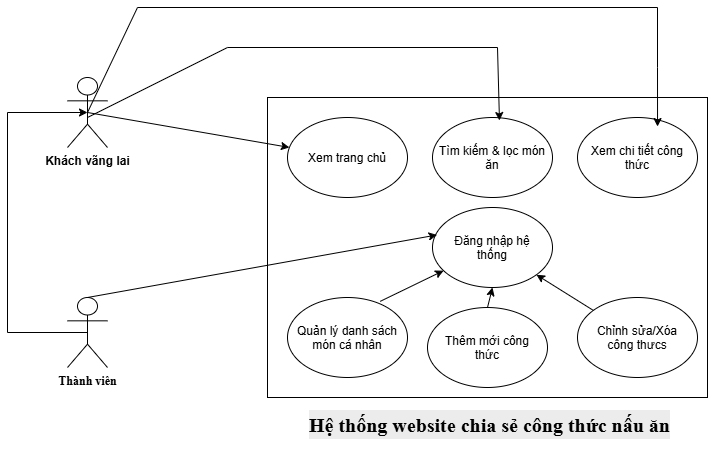

The diagram above was exported from draw.io. Its source (the exported page's mxGraphModel, read from the mxfile embedded in the PNG):
<mxGraphModel dx="985" dy="631" grid="1" gridSize="10" guides="1" tooltips="1" connect="1" arrows="1" fold="1" page="1" pageScale="1" pageWidth="827" pageHeight="1169" math="0" shadow="0">
  <root>
    <mxCell id="0" />
    <mxCell id="1" parent="0" />
    <mxCell id="yAkcgMfUB4qmdPovV1HH-8" parent="1" style="shape=umlActor;verticalLabelPosition=bottom;verticalAlign=top;html=1;outlineConnect=0;fontStyle=1" value="Khách vãng lai" vertex="1">
      <mxGeometry height="70" width="40" x="90" y="150" as="geometry" />
    </mxCell>
    <mxCell id="sOTdsaQERMg6wA8447c9-3" edge="1" parent="1" source="yAkcgMfUB4qmdPovV1HH-9" style="edgeStyle=orthogonalEdgeStyle;rounded=0;orthogonalLoop=1;jettySize=auto;html=1;exitX=0.5;exitY=0.5;exitDx=0;exitDy=0;exitPerimeter=0;entryX=0.5;entryY=0.5;entryDx=0;entryDy=0;entryPerimeter=0;" target="yAkcgMfUB4qmdPovV1HH-8">
      <mxGeometry relative="1" as="geometry">
        <Array as="points">
          <mxPoint x="30" y="405" />
          <mxPoint x="30" y="185" />
        </Array>
        <mxPoint x="30" y="100" as="targetPoint" />
      </mxGeometry>
    </mxCell>
    <mxCell id="yAkcgMfUB4qmdPovV1HH-9" parent="1" style="shape=umlActor;verticalLabelPosition=bottom;verticalAlign=top;html=1;outlineConnect=0;fontFamily=Times New Roman;fontStyle=1" value="Thành viên" vertex="1">
      <mxGeometry height="70" width="40" x="90" y="370" as="geometry" />
    </mxCell>
    <mxCell id="yAkcgMfUB4qmdPovV1HH-10" parent="1" style="rounded=0;whiteSpace=wrap;html=1;" value="&lt;h1&gt;&lt;br&gt;&lt;/h1&gt;" vertex="1">
      <mxGeometry height="300" width="440" x="290" y="170" as="geometry" />
    </mxCell>
    <mxCell id="yAkcgMfUB4qmdPovV1HH-12" parent="1" style="text;whiteSpace=wrap;html=1;" value="&lt;h1 style=&quot;forced-color-adjust: none; color: rgb(0, 0, 0); font-family: Helvetica; font-style: normal; font-variant-ligatures: normal; font-variant-caps: normal; letter-spacing: normal; orphans: 2; text-align: center; text-indent: 0px; text-transform: none; widows: 2; word-spacing: 0px; -webkit-text-stroke-width: 0px; white-space: normal; background-color: rgb(236, 236, 236); text-decoration-thickness: initial; text-decoration-style: initial; text-decoration-color: initial;&quot;&gt;&lt;font face=&quot;Times New Roman&quot; style=&quot;forced-color-adjust: none; font-size: 20px;&quot;&gt;Hệ thống website chia sẻ công thức nấu ăn&lt;/font&gt;&lt;/h1&gt;" vertex="1">
      <mxGeometry height="70" width="420" x="330" y="460" as="geometry" />
    </mxCell>
    <mxCell id="yAkcgMfUB4qmdPovV1HH-13" parent="1" style="ellipse;whiteSpace=wrap;html=1;shapeInside=1;" value="Xem trang chủ" vertex="1">
      <mxGeometry height="80" width="120" x="310" y="190" as="geometry" />
    </mxCell>
    <mxCell id="yAkcgMfUB4qmdPovV1HH-14" parent="1" style="ellipse;whiteSpace=wrap;html=1;shapeInside=1;" value="Tìm kiếm &amp;amp; lọc món ăn" vertex="1">
      <mxGeometry height="80" width="120" x="455" y="190" as="geometry" />
    </mxCell>
    <mxCell id="yAkcgMfUB4qmdPovV1HH-15" parent="1" style="ellipse;whiteSpace=wrap;html=1;shapeInside=1;" value="Chỉnh sửa/Xóa công thưcs" vertex="1">
      <mxGeometry height="80" width="120" x="600" y="370" as="geometry" />
    </mxCell>
    <mxCell id="yAkcgMfUB4qmdPovV1HH-16" parent="1" style="ellipse;whiteSpace=wrap;html=1;shapeInside=1;" value="Thêm mới công thức&lt;div&gt;&lt;br/&gt;&lt;/div&gt;" vertex="1">
      <mxGeometry height="80" width="120" x="450" y="380" as="geometry" />
    </mxCell>
    <mxCell id="yAkcgMfUB4qmdPovV1HH-17" parent="1" style="ellipse;whiteSpace=wrap;html=1;shapeInside=1;" value="Quản lý danh sách món cá nhân&lt;div&gt;&lt;br/&gt;&lt;/div&gt;" vertex="1">
      <mxGeometry height="80" width="120" x="310" y="370" as="geometry" />
    </mxCell>
    <mxCell id="yAkcgMfUB4qmdPovV1HH-18" parent="1" style="ellipse;whiteSpace=wrap;html=1;shapeInside=1;" value="Đăng nhập hệ thống&lt;div&gt;&lt;br/&gt;&lt;/div&gt;" vertex="1">
      <mxGeometry height="80" width="120" x="455" y="280" as="geometry" />
    </mxCell>
    <mxCell id="yAkcgMfUB4qmdPovV1HH-19" parent="1" style="ellipse;whiteSpace=wrap;html=1;shapeInside=1;" value="Xem chi tiết công thức&lt;div&gt;&lt;br/&gt;&lt;/div&gt;" vertex="1">
      <mxGeometry height="80" width="120" x="600" y="190" as="geometry" />
    </mxCell>
    <mxCell id="yAkcgMfUB4qmdPovV1HH-23" edge="1" parent="1" source="yAkcgMfUB4qmdPovV1HH-8" style="endArrow=classic;html=1;rounded=0;exitX=0.5;exitY=0.5;exitDx=0;exitDy=0;exitPerimeter=0;" target="yAkcgMfUB4qmdPovV1HH-13" value="">
      <mxGeometry height="50" relative="1" width="50" as="geometry">
        <mxPoint x="390" y="340" as="sourcePoint" />
        <mxPoint x="440" y="290" as="targetPoint" />
      </mxGeometry>
    </mxCell>
    <mxCell id="yAkcgMfUB4qmdPovV1HH-28" edge="1" parent="1" source="yAkcgMfUB4qmdPovV1HH-8" style="endArrow=classic;html=1;rounded=0;entryX=0.667;entryY=0.113;entryDx=0;entryDy=0;entryPerimeter=0;exitX=0.5;exitY=0.5;exitDx=0;exitDy=0;exitPerimeter=0;" target="yAkcgMfUB4qmdPovV1HH-19" value="">
      <mxGeometry height="50" relative="1" width="50" as="geometry">
        <Array as="points">
          <mxPoint x="160" y="80" />
          <mxPoint x="680" y="80" />
          <mxPoint x="680" y="140" />
        </Array>
        <mxPoint x="110" y="190" as="sourcePoint" />
        <mxPoint x="280" y="40" as="targetPoint" />
      </mxGeometry>
    </mxCell>
    <mxCell id="yAkcgMfUB4qmdPovV1HH-35" edge="1" parent="1" source="yAkcgMfUB4qmdPovV1HH-9" style="endArrow=classic;html=1;rounded=0;entryX=0.038;entryY=0.343;entryDx=0;entryDy=0;entryPerimeter=0;exitX=0.5;exitY=0;exitDx=0;exitDy=0;exitPerimeter=0;" target="yAkcgMfUB4qmdPovV1HH-18" value="">
      <mxGeometry height="50" relative="1" width="50" as="geometry">
        <Array as="points" />
        <mxPoint x="60" y="307.44" as="sourcePoint" />
        <mxPoint x="440" y="290" as="targetPoint" />
      </mxGeometry>
    </mxCell>
    <mxCell id="yAkcgMfUB4qmdPovV1HH-36" edge="1" parent="1" source="yAkcgMfUB4qmdPovV1HH-17" style="endArrow=classic;html=1;rounded=0;exitX=0.773;exitY=0.048;exitDx=0;exitDy=0;exitPerimeter=0;" target="yAkcgMfUB4qmdPovV1HH-18" value="">
      <mxGeometry height="50" relative="1" width="50" as="geometry">
        <mxPoint x="390" y="340" as="sourcePoint" />
        <mxPoint x="440" y="290" as="targetPoint" />
      </mxGeometry>
    </mxCell>
    <mxCell id="yAkcgMfUB4qmdPovV1HH-37" edge="1" parent="1" source="yAkcgMfUB4qmdPovV1HH-16" style="endArrow=classic;html=1;rounded=0;exitX=0.5;exitY=0;exitDx=0;exitDy=0;entryX=0.5;entryY=1;entryDx=0;entryDy=0;" target="yAkcgMfUB4qmdPovV1HH-18" value="">
      <mxGeometry height="50" relative="1" width="50" as="geometry">
        <mxPoint x="430" y="381" as="sourcePoint" />
        <mxPoint x="493" y="350" as="targetPoint" />
      </mxGeometry>
    </mxCell>
    <mxCell id="yAkcgMfUB4qmdPovV1HH-38" edge="1" parent="1" source="yAkcgMfUB4qmdPovV1HH-15" style="endArrow=classic;html=1;rounded=0;" target="yAkcgMfUB4qmdPovV1HH-18" value="">
      <mxGeometry height="50" relative="1" width="50" as="geometry">
        <mxPoint x="610" y="421" as="sourcePoint" />
        <mxPoint x="673" y="390" as="targetPoint" />
      </mxGeometry>
    </mxCell>
    <mxCell id="yAkcgMfUB4qmdPovV1HH-39" edge="1" parent="1" style="endArrow=classic;html=1;rounded=0;entryX=0.558;entryY=0.038;entryDx=0;entryDy=0;entryPerimeter=0;" target="yAkcgMfUB4qmdPovV1HH-14" value="">
      <mxGeometry height="50" relative="1" width="50" as="geometry">
        <Array as="points">
          <mxPoint x="250" y="120" />
          <mxPoint x="520" y="120" />
        </Array>
        <mxPoint x="110" y="190" as="sourcePoint" />
        <mxPoint x="160" y="140" as="targetPoint" />
      </mxGeometry>
    </mxCell>
  </root>
</mxGraphModel>